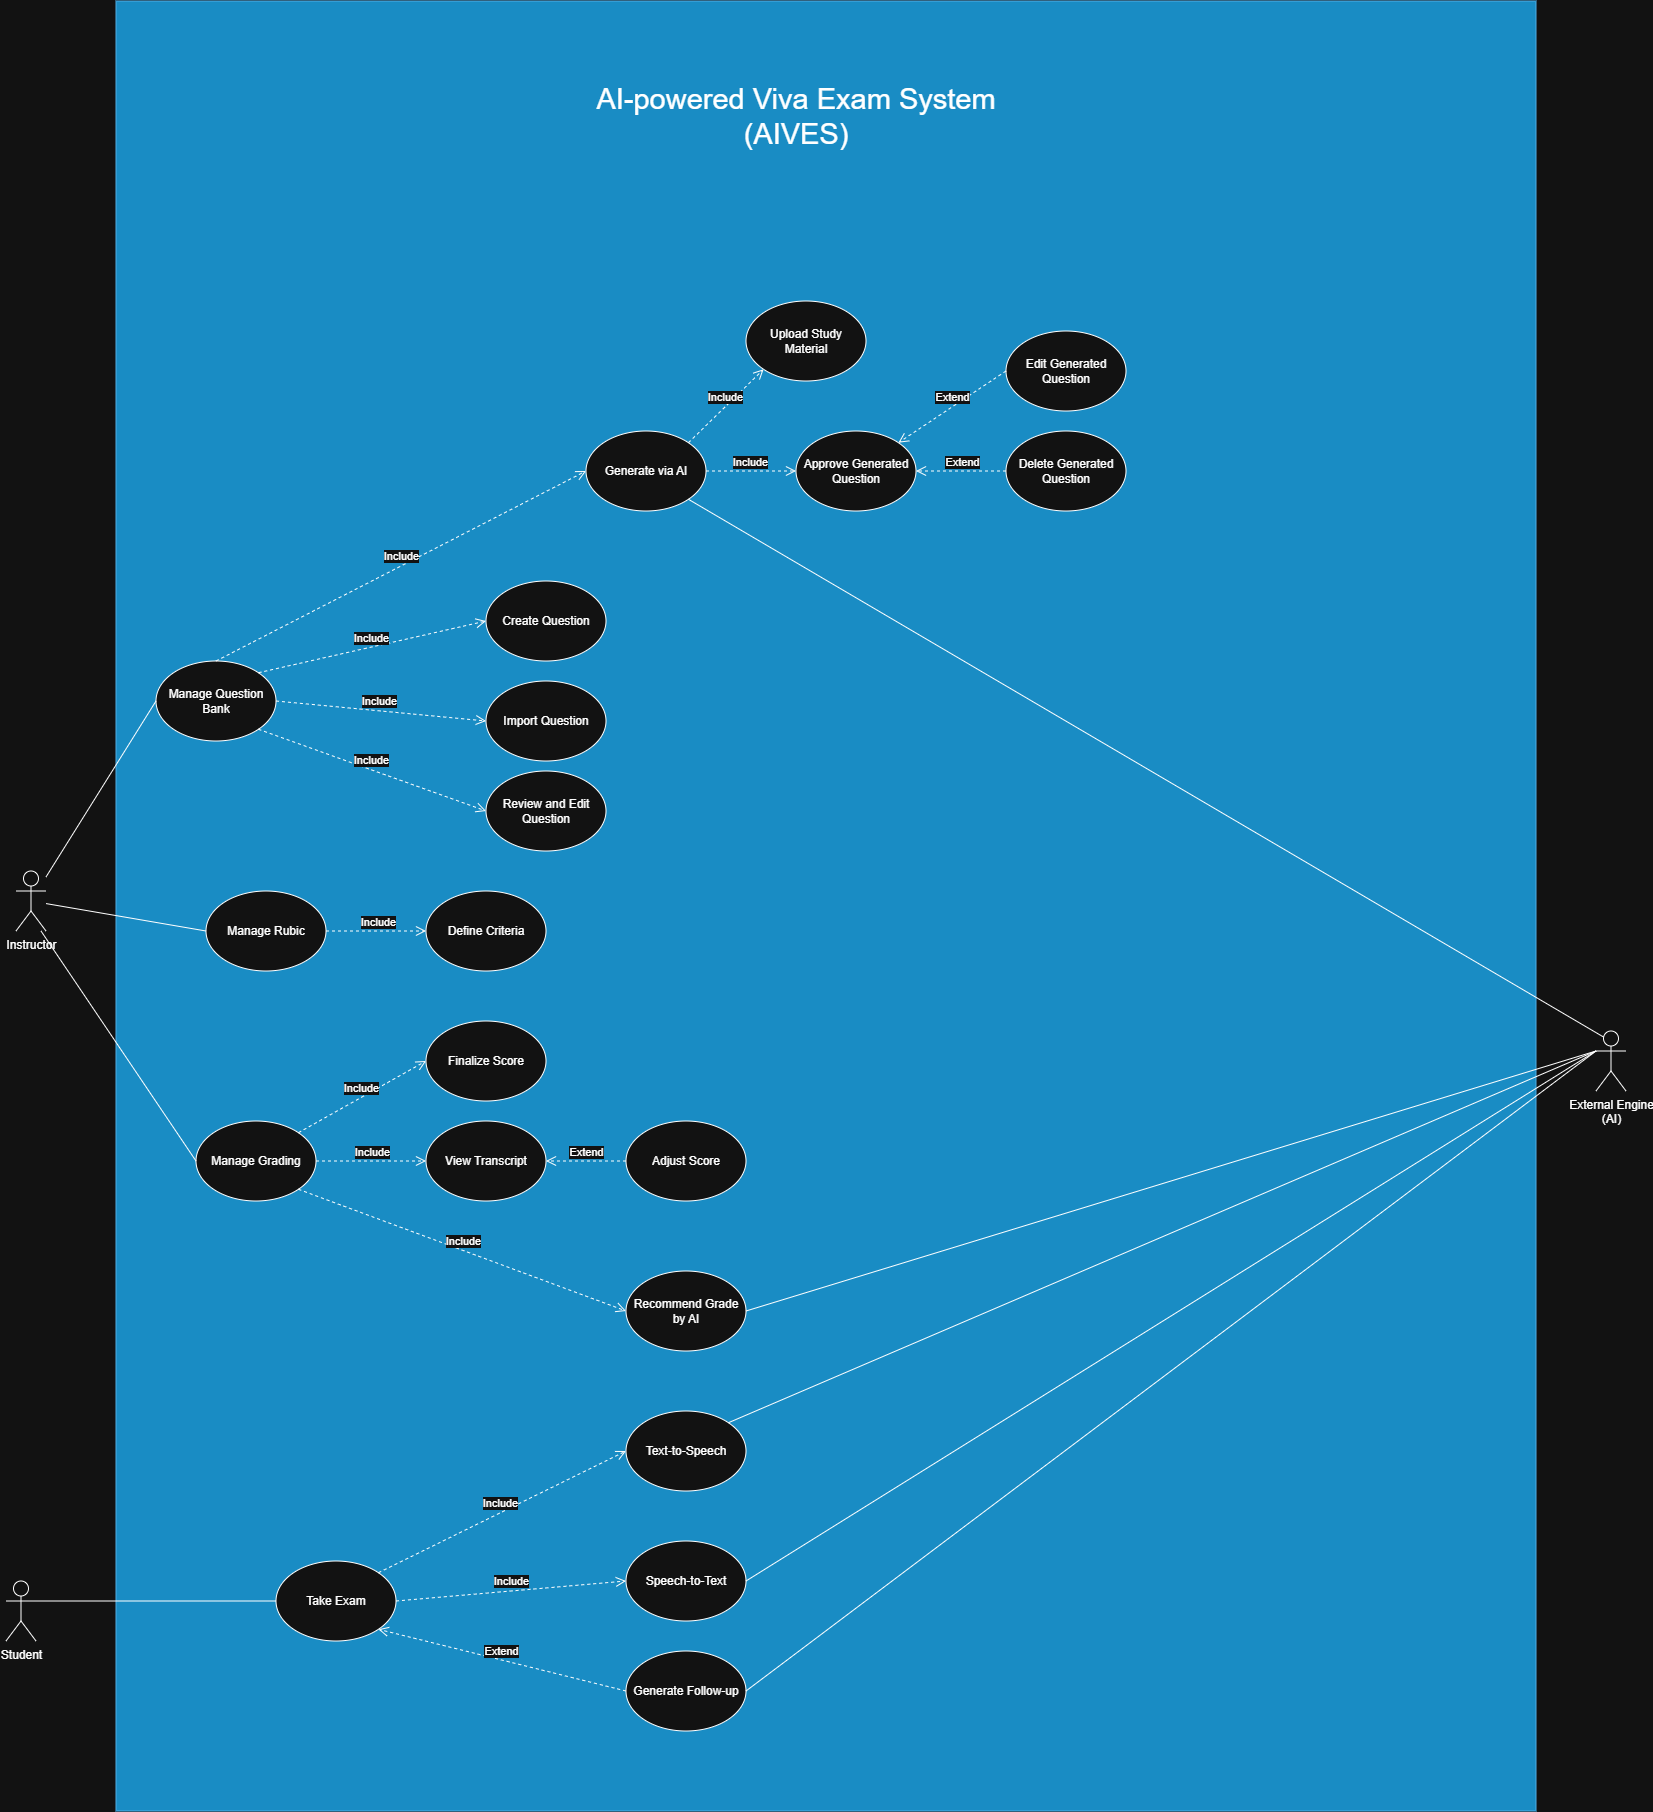

The diagram above was exported from draw.io. Its source (the exported page's mxGraphModel, read from the mxfile embedded in the PNG):
<mxGraphModel dx="3096" dy="1852" grid="1" gridSize="10" guides="1" tooltips="1" connect="1" arrows="1" fold="1" page="1" pageScale="1" pageWidth="827" pageHeight="1169" math="0" shadow="0">
  <root>
    <mxCell id="0" />
    <mxCell id="1" parent="0" />
    <mxCell id="wn9GiFKsA09VQXKVg_Id-1" parent="1" style="rounded=0;whiteSpace=wrap;html=1;direction=south;fillColor=#1ba1e2;fontColor=#ffffff;strokeColor=#006EAF;" value="" vertex="1">
      <mxGeometry height="1810" width="1420" x="430" y="250" as="geometry" />
    </mxCell>
    <mxCell id="wn9GiFKsA09VQXKVg_Id-2" parent="1" style="shape=umlActor;verticalLabelPosition=bottom;verticalAlign=top;html=1;outlineConnect=0;" value="Student" vertex="1">
      <mxGeometry height="60" width="30" x="320" y="1830" as="geometry" />
    </mxCell>
    <mxCell id="wn9GiFKsA09VQXKVg_Id-3" parent="1" style="shape=umlActor;verticalLabelPosition=bottom;verticalAlign=top;html=1;outlineConnect=0;" value="Instructor" vertex="1">
      <mxGeometry height="60" width="30" x="330" y="1120" as="geometry" />
    </mxCell>
    <mxCell id="wn9GiFKsA09VQXKVg_Id-4" parent="1" style="ellipse;whiteSpace=wrap;html=1;" value="Manage Question Bank" vertex="1">
      <mxGeometry height="80" width="120" x="470" y="910" as="geometry" />
    </mxCell>
    <mxCell id="wn9GiFKsA09VQXKVg_Id-5" parent="1" style="ellipse;whiteSpace=wrap;html=1;" value="Manage Rubic" vertex="1">
      <mxGeometry height="80" width="120" x="520" y="1140" as="geometry" />
    </mxCell>
    <mxCell id="wn9GiFKsA09VQXKVg_Id-6" parent="1" style="ellipse;whiteSpace=wrap;html=1;" value="Manage Grading" vertex="1">
      <mxGeometry height="80" width="120" x="510" y="1370" as="geometry" />
    </mxCell>
    <mxCell id="wn9GiFKsA09VQXKVg_Id-7" edge="1" parent="1" source="wn9GiFKsA09VQXKVg_Id-3" style="endArrow=none;html=1;rounded=0;entryX=0;entryY=0.5;entryDx=0;entryDy=0;" target="wn9GiFKsA09VQXKVg_Id-4" value="">
      <mxGeometry height="50" relative="1" width="50" as="geometry">
        <mxPoint x="470" y="1150" as="sourcePoint" />
        <mxPoint x="520" y="1100" as="targetPoint" />
      </mxGeometry>
    </mxCell>
    <mxCell id="wn9GiFKsA09VQXKVg_Id-8" edge="1" parent="1" style="endArrow=none;html=1;rounded=0;entryX=0;entryY=0.5;entryDx=0;entryDy=0;" target="wn9GiFKsA09VQXKVg_Id-6" value="">
      <mxGeometry height="50" relative="1" width="50" as="geometry">
        <mxPoint x="355" y="1180" as="sourcePoint" />
        <mxPoint x="460" y="1240" as="targetPoint" />
      </mxGeometry>
    </mxCell>
    <mxCell id="wn9GiFKsA09VQXKVg_Id-9" edge="1" parent="1" source="wn9GiFKsA09VQXKVg_Id-3" style="endArrow=none;html=1;rounded=0;entryX=0;entryY=0.5;entryDx=0;entryDy=0;" target="wn9GiFKsA09VQXKVg_Id-5" value="">
      <mxGeometry height="50" relative="1" width="50" as="geometry">
        <Array as="points" />
        <mxPoint x="450" y="1500" as="sourcePoint" />
        <mxPoint x="500" y="1450" as="targetPoint" />
      </mxGeometry>
    </mxCell>
    <mxCell id="wn9GiFKsA09VQXKVg_Id-10" parent="1" style="text;html=1;whiteSpace=wrap;strokeColor=none;fillColor=none;align=center;verticalAlign=middle;rounded=0;fontSize=29;" value="AI-powered Viva Exam System (AIVES)" vertex="1">
      <mxGeometry height="30" width="420" x="900" y="350" as="geometry" />
    </mxCell>
    <mxCell id="wn9GiFKsA09VQXKVg_Id-11" parent="1" style="shape=umlActor;verticalLabelPosition=bottom;verticalAlign=top;html=1;outlineConnect=0;" value="External Engine&lt;br&gt;(AI)" vertex="1">
      <mxGeometry height="60" width="30" x="1910" y="1280" as="geometry" />
    </mxCell>
    <mxCell id="wn9GiFKsA09VQXKVg_Id-12" parent="1" style="ellipse;whiteSpace=wrap;html=1;" value="Take Exam" vertex="1">
      <mxGeometry height="80" width="120" x="590" y="1810" as="geometry" />
    </mxCell>
    <mxCell id="wn9GiFKsA09VQXKVg_Id-13" edge="1" parent="1" source="wn9GiFKsA09VQXKVg_Id-2" style="endArrow=none;html=1;rounded=0;exitX=1;exitY=0.3333333333333333;exitDx=0;exitDy=0;exitPerimeter=0;entryX=0;entryY=0.5;entryDx=0;entryDy=0;" target="wn9GiFKsA09VQXKVg_Id-12" value="">
      <mxGeometry height="50" relative="1" width="50" as="geometry">
        <mxPoint x="450" y="1660" as="sourcePoint" />
        <mxPoint x="500" y="1610" as="targetPoint" />
      </mxGeometry>
    </mxCell>
    <mxCell id="wn9GiFKsA09VQXKVg_Id-14" parent="1" style="ellipse;whiteSpace=wrap;html=1;" value="Generate via AI" vertex="1">
      <mxGeometry height="80" width="120" x="900" y="680" as="geometry" />
    </mxCell>
    <mxCell id="wn9GiFKsA09VQXKVg_Id-15" edge="1" parent="1" source="wn9GiFKsA09VQXKVg_Id-4" style="html=1;verticalAlign=bottom;endArrow=open;dashed=1;endSize=8;curved=0;rounded=0;exitX=0.5;exitY=0;exitDx=0;exitDy=0;entryX=0;entryY=0.5;entryDx=0;entryDy=0;" target="wn9GiFKsA09VQXKVg_Id-14" value="Include">
      <mxGeometry relative="1" as="geometry">
        <mxPoint x="830" y="1090" as="sourcePoint" />
        <mxPoint x="750" y="1090" as="targetPoint" />
      </mxGeometry>
    </mxCell>
    <mxCell id="wn9GiFKsA09VQXKVg_Id-16" edge="1" parent="1" source="wn9GiFKsA09VQXKVg_Id-14" style="endArrow=none;html=1;rounded=0;exitX=1;exitY=1;exitDx=0;exitDy=0;entryX=0.25;entryY=0.1;entryDx=0;entryDy=0;entryPerimeter=0;" target="wn9GiFKsA09VQXKVg_Id-11" value="">
      <mxGeometry height="50" relative="1" width="50" as="geometry">
        <mxPoint x="1230" y="1286" as="sourcePoint" />
        <mxPoint x="1870" y="1380" as="targetPoint" />
      </mxGeometry>
    </mxCell>
    <mxCell id="wn9GiFKsA09VQXKVg_Id-17" parent="1" style="ellipse;whiteSpace=wrap;html=1;" value="Create Question" vertex="1">
      <mxGeometry height="80" width="120" x="800" y="830" as="geometry" />
    </mxCell>
    <mxCell id="wn9GiFKsA09VQXKVg_Id-18" edge="1" parent="1" source="wn9GiFKsA09VQXKVg_Id-4" style="html=1;verticalAlign=bottom;endArrow=open;dashed=1;endSize=8;curved=0;rounded=0;exitX=1;exitY=0;exitDx=0;exitDy=0;entryX=0;entryY=0.5;entryDx=0;entryDy=0;" target="wn9GiFKsA09VQXKVg_Id-17" value="Include">
      <mxGeometry relative="1" as="geometry">
        <mxPoint x="650" y="950" as="sourcePoint" />
        <mxPoint x="810" y="1090" as="targetPoint" />
      </mxGeometry>
    </mxCell>
    <mxCell id="wn9GiFKsA09VQXKVg_Id-19" parent="1" style="ellipse;whiteSpace=wrap;html=1;" value="Import Question" vertex="1">
      <mxGeometry height="80" width="120" x="800" y="930" as="geometry" />
    </mxCell>
    <mxCell id="wn9GiFKsA09VQXKVg_Id-20" edge="1" parent="1" source="wn9GiFKsA09VQXKVg_Id-4" style="html=1;verticalAlign=bottom;endArrow=open;dashed=1;endSize=8;curved=0;rounded=0;exitX=1;exitY=0.5;exitDx=0;exitDy=0;entryX=0;entryY=0.5;entryDx=0;entryDy=0;" target="wn9GiFKsA09VQXKVg_Id-19" value="Include">
      <mxGeometry relative="1" as="geometry">
        <mxPoint x="600" y="1010" as="sourcePoint" />
        <mxPoint x="760" y="1150" as="targetPoint" />
      </mxGeometry>
    </mxCell>
    <mxCell id="wn9GiFKsA09VQXKVg_Id-21" parent="1" style="ellipse;whiteSpace=wrap;html=1;" value="Review and Edit Question" vertex="1">
      <mxGeometry height="80" width="120" x="800" y="1020" as="geometry" />
    </mxCell>
    <mxCell id="wn9GiFKsA09VQXKVg_Id-22" edge="1" parent="1" source="wn9GiFKsA09VQXKVg_Id-4" style="html=1;verticalAlign=bottom;endArrow=open;dashed=1;endSize=8;curved=0;rounded=0;exitX=1;exitY=1;exitDx=0;exitDy=0;entryX=0;entryY=0.5;entryDx=0;entryDy=0;" target="wn9GiFKsA09VQXKVg_Id-21" value="Include">
      <mxGeometry relative="1" as="geometry">
        <mxPoint x="580" y="1090" as="sourcePoint" />
        <mxPoint x="740" y="1230" as="targetPoint" />
      </mxGeometry>
    </mxCell>
    <mxCell id="wn9GiFKsA09VQXKVg_Id-23" parent="1" style="ellipse;whiteSpace=wrap;html=1;" value="Define Criteria" vertex="1">
      <mxGeometry height="80" width="120" x="740" y="1140" as="geometry" />
    </mxCell>
    <mxCell id="wn9GiFKsA09VQXKVg_Id-24" edge="1" parent="1" source="wn9GiFKsA09VQXKVg_Id-5" style="html=1;verticalAlign=bottom;endArrow=open;dashed=1;endSize=8;curved=0;rounded=0;exitX=1;exitY=0.5;exitDx=0;exitDy=0;entryX=0;entryY=0.5;entryDx=0;entryDy=0;" target="wn9GiFKsA09VQXKVg_Id-23" value="Include">
      <mxGeometry relative="1" as="geometry">
        <mxPoint x="660" y="1300" as="sourcePoint" />
        <mxPoint x="820" y="1440" as="targetPoint" />
      </mxGeometry>
    </mxCell>
    <mxCell id="wn9GiFKsA09VQXKVg_Id-25" parent="1" style="ellipse;whiteSpace=wrap;html=1;" value="Finalize Score" vertex="1">
      <mxGeometry height="80" width="120" x="740" y="1270" as="geometry" />
    </mxCell>
    <mxCell id="wn9GiFKsA09VQXKVg_Id-26" edge="1" parent="1" source="wn9GiFKsA09VQXKVg_Id-6" style="html=1;verticalAlign=bottom;endArrow=open;dashed=1;endSize=8;curved=0;rounded=0;exitX=1;exitY=0;exitDx=0;exitDy=0;entryX=0;entryY=0.5;entryDx=0;entryDy=0;" target="wn9GiFKsA09VQXKVg_Id-25" value="Include">
      <mxGeometry relative="1" as="geometry">
        <mxPoint x="660" y="1440" as="sourcePoint" />
        <mxPoint x="820" y="1580" as="targetPoint" />
      </mxGeometry>
    </mxCell>
    <mxCell id="wn9GiFKsA09VQXKVg_Id-27" parent="1" style="ellipse;whiteSpace=wrap;html=1;" value="View Transcript" vertex="1">
      <mxGeometry height="80" width="120" x="740" y="1370" as="geometry" />
    </mxCell>
    <mxCell id="wn9GiFKsA09VQXKVg_Id-28" edge="1" parent="1" source="wn9GiFKsA09VQXKVg_Id-6" style="html=1;verticalAlign=bottom;endArrow=open;dashed=1;endSize=8;curved=0;rounded=0;exitX=1;exitY=0.5;exitDx=0;exitDy=0;entryX=0;entryY=0.5;entryDx=0;entryDy=0;" target="wn9GiFKsA09VQXKVg_Id-27" value="Include">
      <mxGeometry relative="1" as="geometry">
        <mxPoint x="630" y="1450" as="sourcePoint" />
        <mxPoint x="790" y="1590" as="targetPoint" />
      </mxGeometry>
    </mxCell>
    <mxCell id="wn9GiFKsA09VQXKVg_Id-29" parent="1" style="ellipse;whiteSpace=wrap;html=1;" value="Recommend Grade by AI" vertex="1">
      <mxGeometry height="80" width="120" x="940" y="1520" as="geometry" />
    </mxCell>
    <mxCell id="wn9GiFKsA09VQXKVg_Id-30" edge="1" parent="1" source="wn9GiFKsA09VQXKVg_Id-6" style="html=1;verticalAlign=bottom;endArrow=open;dashed=1;endSize=8;curved=0;rounded=0;exitX=1;exitY=1;exitDx=0;exitDy=0;entryX=0;entryY=0.5;entryDx=0;entryDy=0;" target="wn9GiFKsA09VQXKVg_Id-29" value="Include">
      <mxGeometry relative="1" as="geometry">
        <mxPoint x="520" y="1550" as="sourcePoint" />
        <mxPoint x="680" y="1690" as="targetPoint" />
      </mxGeometry>
    </mxCell>
    <mxCell id="wn9GiFKsA09VQXKVg_Id-31" edge="1" parent="1" source="wn9GiFKsA09VQXKVg_Id-32" style="html=1;verticalAlign=bottom;endArrow=open;dashed=1;endSize=8;curved=0;rounded=0;entryX=1;entryY=0.5;entryDx=0;entryDy=0;exitX=0;exitY=0.5;exitDx=0;exitDy=0;" target="wn9GiFKsA09VQXKVg_Id-27" value="Extend">
      <mxGeometry relative="1" as="geometry">
        <mxPoint x="970" y="1409.57" as="sourcePoint" />
        <mxPoint x="890" y="1409.57" as="targetPoint" />
      </mxGeometry>
    </mxCell>
    <mxCell id="wn9GiFKsA09VQXKVg_Id-32" parent="1" style="ellipse;whiteSpace=wrap;html=1;" value="Adjust Score" vertex="1">
      <mxGeometry height="80" width="120" x="940" y="1370" as="geometry" />
    </mxCell>
    <mxCell id="wn9GiFKsA09VQXKVg_Id-33" edge="1" parent="1" source="wn9GiFKsA09VQXKVg_Id-11" style="endArrow=none;html=1;rounded=0;exitX=0;exitY=0.3333333333333333;exitDx=0;exitDy=0;entryX=1;entryY=0.5;entryDx=0;entryDy=0;exitPerimeter=0;" target="wn9GiFKsA09VQXKVg_Id-29" value="">
      <mxGeometry height="50" relative="1" width="50" as="geometry">
        <mxPoint x="1500" y="1334" as="sourcePoint" />
        <mxPoint x="2348" y="1790" as="targetPoint" />
      </mxGeometry>
    </mxCell>
    <mxCell id="wn9GiFKsA09VQXKVg_Id-34" parent="1" style="ellipse;whiteSpace=wrap;html=1;" value="Text-to-Speech" vertex="1">
      <mxGeometry height="80" width="120" x="940" y="1660" as="geometry" />
    </mxCell>
    <mxCell id="wn9GiFKsA09VQXKVg_Id-35" edge="1" parent="1" source="wn9GiFKsA09VQXKVg_Id-12" style="html=1;verticalAlign=bottom;endArrow=open;dashed=1;endSize=8;curved=0;rounded=0;exitX=1;exitY=0;exitDx=0;exitDy=0;entryX=0;entryY=0.5;entryDx=0;entryDy=0;" target="wn9GiFKsA09VQXKVg_Id-34" value="Include">
      <mxGeometry relative="1" as="geometry">
        <mxPoint x="710" y="1830" as="sourcePoint" />
        <mxPoint x="838" y="1902" as="targetPoint" />
      </mxGeometry>
    </mxCell>
    <mxCell id="wn9GiFKsA09VQXKVg_Id-36" edge="1" parent="1" source="wn9GiFKsA09VQXKVg_Id-12" style="html=1;verticalAlign=bottom;endArrow=open;dashed=1;endSize=8;curved=0;rounded=0;exitX=1;exitY=0.5;exitDx=0;exitDy=0;entryX=0;entryY=0.5;entryDx=0;entryDy=0;" target="wn9GiFKsA09VQXKVg_Id-37" value="Include">
      <mxGeometry relative="1" as="geometry">
        <mxPoint x="800" y="1940" as="sourcePoint" />
        <mxPoint x="928" y="2012" as="targetPoint" />
      </mxGeometry>
    </mxCell>
    <mxCell id="wn9GiFKsA09VQXKVg_Id-37" parent="1" style="ellipse;whiteSpace=wrap;html=1;" value="Speech-to-Text" vertex="1">
      <mxGeometry height="80" width="120" x="940" y="1790" as="geometry" />
    </mxCell>
    <mxCell id="wn9GiFKsA09VQXKVg_Id-38" edge="1" parent="1" source="wn9GiFKsA09VQXKVg_Id-39" style="html=1;verticalAlign=bottom;endArrow=open;dashed=1;endSize=8;curved=0;rounded=0;entryX=1;entryY=1;entryDx=0;entryDy=0;exitX=0;exitY=0.5;exitDx=0;exitDy=0;" target="wn9GiFKsA09VQXKVg_Id-12" value="Extend">
      <mxGeometry relative="1" as="geometry">
        <mxPoint x="750" y="1970" as="sourcePoint" />
        <mxPoint x="670" y="1970" as="targetPoint" />
      </mxGeometry>
    </mxCell>
    <mxCell id="wn9GiFKsA09VQXKVg_Id-39" parent="1" style="ellipse;whiteSpace=wrap;html=1;" value="Generate Follow-up" vertex="1">
      <mxGeometry height="80" width="120" x="940" y="1900" as="geometry" />
    </mxCell>
    <mxCell id="wn9GiFKsA09VQXKVg_Id-40" edge="1" parent="1" source="wn9GiFKsA09VQXKVg_Id-11" style="endArrow=none;html=1;rounded=0;exitX=0;exitY=0.3333333333333333;exitDx=0;exitDy=0;entryX=1;entryY=0;entryDx=0;entryDy=0;exitPerimeter=0;" target="wn9GiFKsA09VQXKVg_Id-34" value="">
      <mxGeometry height="50" relative="1" width="50" as="geometry">
        <mxPoint x="2030" y="1620" as="sourcePoint" />
        <mxPoint x="980" y="1830" as="targetPoint" />
      </mxGeometry>
    </mxCell>
    <mxCell id="wn9GiFKsA09VQXKVg_Id-41" edge="1" parent="1" source="wn9GiFKsA09VQXKVg_Id-11" style="endArrow=none;html=1;rounded=0;exitX=0;exitY=0.3333333333333333;exitDx=0;exitDy=0;entryX=1;entryY=0.5;entryDx=0;entryDy=0;exitPerimeter=0;" target="wn9GiFKsA09VQXKVg_Id-37" value="">
      <mxGeometry height="50" relative="1" width="50" as="geometry">
        <mxPoint x="2910" y="1650" as="sourcePoint" />
        <mxPoint x="1860" y="1860" as="targetPoint" />
      </mxGeometry>
    </mxCell>
    <mxCell id="wn9GiFKsA09VQXKVg_Id-42" edge="1" parent="1" source="wn9GiFKsA09VQXKVg_Id-11" style="endArrow=none;html=1;rounded=0;exitX=0;exitY=0.3333333333333333;exitDx=0;exitDy=0;entryX=1;entryY=0.5;entryDx=0;entryDy=0;exitPerimeter=0;" target="wn9GiFKsA09VQXKVg_Id-39" value="">
      <mxGeometry height="50" relative="1" width="50" as="geometry">
        <mxPoint x="3000" y="1790" as="sourcePoint" />
        <mxPoint x="1950" y="2000" as="targetPoint" />
      </mxGeometry>
    </mxCell>
    <mxCell id="wn9GiFKsA09VQXKVg_Id-43" parent="1" style="ellipse;whiteSpace=wrap;html=1;" value="Approve Generated Question" vertex="1">
      <mxGeometry height="80" width="120" x="1110" y="680" as="geometry" />
    </mxCell>
    <mxCell id="wn9GiFKsA09VQXKVg_Id-44" edge="1" parent="1" source="wn9GiFKsA09VQXKVg_Id-14" style="html=1;verticalAlign=bottom;endArrow=open;dashed=1;endSize=8;curved=0;rounded=0;exitX=1;exitY=0.5;exitDx=0;exitDy=0;entryX=0;entryY=0.5;entryDx=0;entryDy=0;" target="wn9GiFKsA09VQXKVg_Id-43" value="Include">
      <mxGeometry relative="1" as="geometry">
        <mxPoint x="940" y="590" as="sourcePoint" />
        <mxPoint x="1040" y="590" as="targetPoint" />
      </mxGeometry>
    </mxCell>
    <mxCell id="wn9GiFKsA09VQXKVg_Id-45" parent="1" style="ellipse;whiteSpace=wrap;html=1;" value="Edit Generated Question" vertex="1">
      <mxGeometry height="80" width="120" x="1320" y="580" as="geometry" />
    </mxCell>
    <mxCell id="wn9GiFKsA09VQXKVg_Id-46" parent="1" style="ellipse;whiteSpace=wrap;html=1;" value="Delete Generated Question" vertex="1">
      <mxGeometry height="80" width="120" x="1320" y="680" as="geometry" />
    </mxCell>
    <mxCell id="wn9GiFKsA09VQXKVg_Id-47" edge="1" parent="1" source="wn9GiFKsA09VQXKVg_Id-45" style="html=1;verticalAlign=bottom;endArrow=open;dashed=1;endSize=8;curved=0;rounded=0;entryX=1;entryY=0;entryDx=0;entryDy=0;exitX=0;exitY=0.5;exitDx=0;exitDy=0;" target="wn9GiFKsA09VQXKVg_Id-43" value="Extend">
      <mxGeometry relative="1" as="geometry">
        <mxPoint x="1297.9999999999927" y="538" as="sourcePoint" />
        <mxPoint x="1220" y="570" as="targetPoint" />
      </mxGeometry>
    </mxCell>
    <mxCell id="wn9GiFKsA09VQXKVg_Id-48" edge="1" parent="1" source="wn9GiFKsA09VQXKVg_Id-46" style="html=1;verticalAlign=bottom;endArrow=open;dashed=1;endSize=8;curved=0;rounded=0;entryX=1;entryY=0.5;entryDx=0;entryDy=0;exitX=0;exitY=0.5;exitDx=0;exitDy=0;" target="wn9GiFKsA09VQXKVg_Id-43" value="Extend">
      <mxGeometry relative="1" as="geometry">
        <mxPoint x="1420" y="890" as="sourcePoint" />
        <mxPoint x="1340" y="850" as="targetPoint" />
      </mxGeometry>
    </mxCell>
    <mxCell id="wn9GiFKsA09VQXKVg_Id-49" parent="1" style="ellipse;whiteSpace=wrap;html=1;" value="Upload Study Material" vertex="1">
      <mxGeometry height="80" width="120" x="1060" y="550" as="geometry" />
    </mxCell>
    <mxCell id="wn9GiFKsA09VQXKVg_Id-50" edge="1" parent="1" source="wn9GiFKsA09VQXKVg_Id-14" style="html=1;verticalAlign=bottom;endArrow=open;dashed=1;endSize=8;curved=0;rounded=0;exitX=1;exitY=0;exitDx=0;exitDy=0;entryX=0;entryY=1;entryDx=0;entryDy=0;" target="wn9GiFKsA09VQXKVg_Id-49" value="Include">
      <mxGeometry relative="1" as="geometry">
        <mxPoint x="930" y="600" as="sourcePoint" />
        <mxPoint x="1020" y="600" as="targetPoint" />
      </mxGeometry>
    </mxCell>
  </root>
</mxGraphModel>